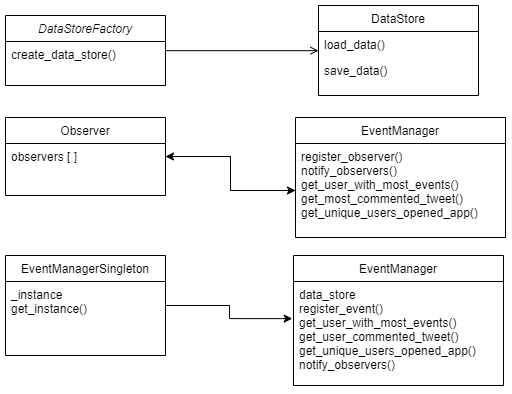

The diagram above was exported from draw.io. Its source (the exported page's mxGraphModel, read from the mxfile embedded in the PNG):
<mxGraphModel dx="830" dy="484" grid="1" gridSize="10" guides="1" tooltips="1" connect="1" arrows="1" fold="1" page="1" pageScale="1" pageWidth="827" pageHeight="1169" math="0" shadow="0">
  <root>
    <mxCell id="WIyWlLk6GJQsqaUBKTNV-0" />
    <mxCell id="WIyWlLk6GJQsqaUBKTNV-1" parent="WIyWlLk6GJQsqaUBKTNV-0" />
    <mxCell id="zkfFHV4jXpPFQw0GAbJ--0" value="DataStoreFactory" style="swimlane;fontStyle=2;align=center;verticalAlign=top;childLayout=stackLayout;horizontal=1;startSize=26;horizontalStack=0;resizeParent=1;resizeLast=0;collapsible=1;marginBottom=0;rounded=0;shadow=0;strokeWidth=1;" parent="WIyWlLk6GJQsqaUBKTNV-1" vertex="1">
      <mxGeometry x="170" y="180" width="160" height="70" as="geometry">
        <mxRectangle x="230" y="140" width="160" height="26" as="alternateBounds" />
      </mxGeometry>
    </mxCell>
    <mxCell id="zkfFHV4jXpPFQw0GAbJ--1" value="create_data_store()" style="text;align=left;verticalAlign=top;spacingLeft=4;spacingRight=4;overflow=hidden;rotatable=0;points=[[0,0.5],[1,0.5]];portConstraint=eastwest;" parent="zkfFHV4jXpPFQw0GAbJ--0" vertex="1">
      <mxGeometry y="26" width="160" height="26" as="geometry" />
    </mxCell>
    <mxCell id="zkfFHV4jXpPFQw0GAbJ--6" value="Observer" style="swimlane;fontStyle=0;align=center;verticalAlign=top;childLayout=stackLayout;horizontal=1;startSize=26;horizontalStack=0;resizeParent=1;resizeLast=0;collapsible=1;marginBottom=0;rounded=0;shadow=0;strokeWidth=1;" parent="WIyWlLk6GJQsqaUBKTNV-1" vertex="1">
      <mxGeometry x="170" y="282" width="160" height="78" as="geometry">
        <mxRectangle x="130" y="380" width="160" height="26" as="alternateBounds" />
      </mxGeometry>
    </mxCell>
    <mxCell id="zkfFHV4jXpPFQw0GAbJ--7" value="observers [ ]" style="text;align=left;verticalAlign=top;spacingLeft=4;spacingRight=4;overflow=hidden;rotatable=0;points=[[0,0.5],[1,0.5]];portConstraint=eastwest;" parent="zkfFHV4jXpPFQw0GAbJ--6" vertex="1">
      <mxGeometry y="26" width="160" height="26" as="geometry" />
    </mxCell>
    <mxCell id="zkfFHV4jXpPFQw0GAbJ--13" value="EventManager" style="swimlane;fontStyle=0;align=center;verticalAlign=top;childLayout=stackLayout;horizontal=1;startSize=26;horizontalStack=0;resizeParent=1;resizeLast=0;collapsible=1;marginBottom=0;rounded=0;shadow=0;strokeWidth=1;" parent="WIyWlLk6GJQsqaUBKTNV-1" vertex="1">
      <mxGeometry x="460" y="282" width="210" height="120" as="geometry">
        <mxRectangle x="340" y="380" width="170" height="26" as="alternateBounds" />
      </mxGeometry>
    </mxCell>
    <mxCell id="zkfFHV4jXpPFQw0GAbJ--14" value="register_observer()&#10;notify_observers()&#10;get_user_with_most_events()&#10;get_most_commented_tweet()&#10;get_unique_users_opened_app()&#10;" style="text;align=left;verticalAlign=top;spacingLeft=4;spacingRight=4;overflow=hidden;rotatable=0;points=[[0,0.5],[1,0.5]];portConstraint=eastwest;" parent="zkfFHV4jXpPFQw0GAbJ--13" vertex="1">
      <mxGeometry y="26" width="210" height="94" as="geometry" />
    </mxCell>
    <mxCell id="zkfFHV4jXpPFQw0GAbJ--17" value="DataStore" style="swimlane;fontStyle=0;align=center;verticalAlign=top;childLayout=stackLayout;horizontal=1;startSize=26;horizontalStack=0;resizeParent=1;resizeLast=0;collapsible=1;marginBottom=0;rounded=0;shadow=0;strokeWidth=1;" parent="WIyWlLk6GJQsqaUBKTNV-1" vertex="1">
      <mxGeometry x="483" y="170" width="160" height="90" as="geometry">
        <mxRectangle x="550" y="140" width="160" height="26" as="alternateBounds" />
      </mxGeometry>
    </mxCell>
    <mxCell id="zkfFHV4jXpPFQw0GAbJ--18" value="load_data()" style="text;align=left;verticalAlign=top;spacingLeft=4;spacingRight=4;overflow=hidden;rotatable=0;points=[[0,0.5],[1,0.5]];portConstraint=eastwest;" parent="zkfFHV4jXpPFQw0GAbJ--17" vertex="1">
      <mxGeometry y="26" width="160" height="26" as="geometry" />
    </mxCell>
    <mxCell id="zkfFHV4jXpPFQw0GAbJ--19" value="save_data()" style="text;align=left;verticalAlign=top;spacingLeft=4;spacingRight=4;overflow=hidden;rotatable=0;points=[[0,0.5],[1,0.5]];portConstraint=eastwest;rounded=0;shadow=0;html=0;" parent="zkfFHV4jXpPFQw0GAbJ--17" vertex="1">
      <mxGeometry y="52" width="160" height="26" as="geometry" />
    </mxCell>
    <mxCell id="zkfFHV4jXpPFQw0GAbJ--26" value="" style="endArrow=open;shadow=0;strokeWidth=1;rounded=0;endFill=1;edgeStyle=elbowEdgeStyle;elbow=vertical;" parent="WIyWlLk6GJQsqaUBKTNV-1" source="zkfFHV4jXpPFQw0GAbJ--0" target="zkfFHV4jXpPFQw0GAbJ--17" edge="1">
      <mxGeometry x="0.5" y="41" relative="1" as="geometry">
        <mxPoint x="380" y="192" as="sourcePoint" />
        <mxPoint x="540" y="192" as="targetPoint" />
        <mxPoint x="-40" y="32" as="offset" />
      </mxGeometry>
    </mxCell>
    <mxCell id="FCnlK-iiloVyt_LSQwAa-1" style="edgeStyle=orthogonalEdgeStyle;rounded=0;orthogonalLoop=1;jettySize=auto;html=1;" edge="1" parent="WIyWlLk6GJQsqaUBKTNV-1" source="zkfFHV4jXpPFQw0GAbJ--7" target="zkfFHV4jXpPFQw0GAbJ--14">
      <mxGeometry relative="1" as="geometry" />
    </mxCell>
    <mxCell id="FCnlK-iiloVyt_LSQwAa-3" style="edgeStyle=orthogonalEdgeStyle;rounded=0;orthogonalLoop=1;jettySize=auto;html=1;entryX=1;entryY=0.5;entryDx=0;entryDy=0;" edge="1" parent="WIyWlLk6GJQsqaUBKTNV-1" source="zkfFHV4jXpPFQw0GAbJ--14" target="zkfFHV4jXpPFQw0GAbJ--7">
      <mxGeometry relative="1" as="geometry" />
    </mxCell>
    <mxCell id="FCnlK-iiloVyt_LSQwAa-8" style="edgeStyle=orthogonalEdgeStyle;rounded=0;orthogonalLoop=1;jettySize=auto;html=1;entryX=-0.006;entryY=0.357;entryDx=0;entryDy=0;entryPerimeter=0;" edge="1" parent="WIyWlLk6GJQsqaUBKTNV-1" source="FCnlK-iiloVyt_LSQwAa-4" target="FCnlK-iiloVyt_LSQwAa-7">
      <mxGeometry relative="1" as="geometry" />
    </mxCell>
    <mxCell id="FCnlK-iiloVyt_LSQwAa-4" value="EventManagerSingleton " style="swimlane;fontStyle=0;align=center;verticalAlign=top;childLayout=stackLayout;horizontal=1;startSize=26;horizontalStack=0;resizeParent=1;resizeLast=0;collapsible=1;marginBottom=0;rounded=0;shadow=0;strokeWidth=1;" vertex="1" parent="WIyWlLk6GJQsqaUBKTNV-1">
      <mxGeometry x="170" y="420" width="160" height="100" as="geometry">
        <mxRectangle x="130" y="380" width="160" height="26" as="alternateBounds" />
      </mxGeometry>
    </mxCell>
    <mxCell id="FCnlK-iiloVyt_LSQwAa-5" value="_instance &#10; get_instance() &#10;" style="text;align=left;verticalAlign=top;spacingLeft=4;spacingRight=4;overflow=hidden;rotatable=0;points=[[0,0.5],[1,0.5]];portConstraint=eastwest;" vertex="1" parent="FCnlK-iiloVyt_LSQwAa-4">
      <mxGeometry y="26" width="160" height="34" as="geometry" />
    </mxCell>
    <mxCell id="FCnlK-iiloVyt_LSQwAa-6" value="EventManager" style="swimlane;fontStyle=0;align=center;verticalAlign=top;childLayout=stackLayout;horizontal=1;startSize=26;horizontalStack=0;resizeParent=1;resizeLast=0;collapsible=1;marginBottom=0;rounded=0;shadow=0;strokeWidth=1;" vertex="1" parent="WIyWlLk6GJQsqaUBKTNV-1">
      <mxGeometry x="458" y="420" width="210" height="130" as="geometry">
        <mxRectangle x="340" y="380" width="170" height="26" as="alternateBounds" />
      </mxGeometry>
    </mxCell>
    <mxCell id="FCnlK-iiloVyt_LSQwAa-7" value="data_store&#10;register_event()&#10;get_user_with_most_events()&#10;get_user_commented_tweet()&#10;get_unique_users_opened_app()&#10;notify_observers()" style="text;align=left;verticalAlign=top;spacingLeft=4;spacingRight=4;overflow=hidden;rotatable=0;points=[[0,0.5],[1,0.5]];portConstraint=eastwest;" vertex="1" parent="FCnlK-iiloVyt_LSQwAa-6">
      <mxGeometry y="26" width="210" height="104" as="geometry" />
    </mxCell>
  </root>
</mxGraphModel>